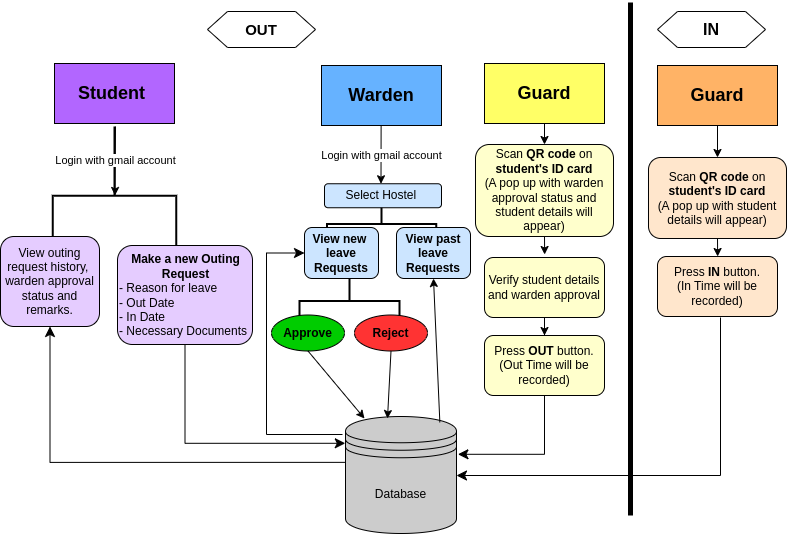

The diagram above was exported from draw.io. Its source (the exported page's mxGraphModel, read from the mxfile embedded in the PNG):
<mxGraphModel dx="1048" dy="713" grid="1" gridSize="9" guides="1" tooltips="1" connect="1" arrows="1" fold="1" page="1" pageScale="1" pageWidth="827" pageHeight="1169" math="0" shadow="0" adaptiveColors="auto">
  <root>
    <mxCell id="WIyWlLk6GJQsqaUBKTNV-0" />
    <mxCell id="WIyWlLk6GJQsqaUBKTNV-1" parent="WIyWlLk6GJQsqaUBKTNV-0" />
    <mxCell id="2AlRdceguFRPEqcqShfv-0" value="&lt;font style=&quot;font-size: 18px;&quot;&gt;&lt;b&gt;Student&amp;nbsp;&lt;/b&gt;&lt;/font&gt;" style="rounded=0;whiteSpace=wrap;html=1;labelBackgroundColor=none;fillColor=#B266FF;" parent="WIyWlLk6GJQsqaUBKTNV-1" vertex="1">
      <mxGeometry x="72" y="70" width="120" height="60" as="geometry" />
    </mxCell>
    <mxCell id="2AlRdceguFRPEqcqShfv-3" value="" style="strokeWidth=2;html=1;shape=mxgraph.flowchart.annotation_2;align=left;labelPosition=right;pointerEvents=1;rotation=90;labelBackgroundColor=none;" parent="WIyWlLk6GJQsqaUBKTNV-1" vertex="1">
      <mxGeometry x="62.75" y="140.5" width="138.5" height="123.5" as="geometry" />
    </mxCell>
    <mxCell id="2AlRdceguFRPEqcqShfv-4" value="View&amp;nbsp;outing request history,&amp;nbsp;&lt;div&gt;&lt;span style=&quot;background-color: transparent;&quot;&gt;warden approval status and&lt;/span&gt;&lt;div&gt;remarks.&lt;/div&gt;&lt;/div&gt;" style="rounded=1;whiteSpace=wrap;html=1;align=center;fillColor=#E5CCFF;" parent="WIyWlLk6GJQsqaUBKTNV-1" vertex="1">
      <mxGeometry x="18" y="243" width="99" height="90" as="geometry" />
    </mxCell>
    <mxCell id="2AlRdceguFRPEqcqShfv-5" value="&lt;div style=&quot;text-align: center;&quot;&gt;&lt;span style=&quot;background-color: transparent; color: light-dark(rgb(0, 0, 0), rgb(255, 255, 255));&quot;&gt;&lt;b&gt;Make a new Outing Request&lt;/b&gt;&lt;/span&gt;&lt;/div&gt;&lt;div&gt;- Reason for leave&lt;/div&gt;&lt;div&gt;- Out Date&lt;/div&gt;&lt;div&gt;- In Date&lt;/div&gt;&lt;div&gt;- Necessary Documents&lt;/div&gt;" style="rounded=1;whiteSpace=wrap;html=1;align=left;fillColor=#E5CCFF;" parent="WIyWlLk6GJQsqaUBKTNV-1" vertex="1">
      <mxGeometry x="135" y="252" width="135" height="99" as="geometry" />
    </mxCell>
    <mxCell id="2AlRdceguFRPEqcqShfv-9" value="" style="endArrow=classic;html=1;rounded=0;exitX=0;exitY=0.5;exitDx=0;exitDy=0;exitPerimeter=0;entryX=0.498;entryY=0.504;entryDx=0;entryDy=0;entryPerimeter=0;elbow=vertical;" parent="WIyWlLk6GJQsqaUBKTNV-1" edge="1">
      <mxGeometry relative="1" as="geometry">
        <mxPoint x="133" y="133" as="sourcePoint" />
        <mxPoint x="132.50599999999997" y="201.97299999999996" as="targetPoint" />
      </mxGeometry>
    </mxCell>
    <mxCell id="2AlRdceguFRPEqcqShfv-10" value="Login with gmail account" style="edgeLabel;resizable=0;html=1;;align=center;verticalAlign=middle;" parent="2AlRdceguFRPEqcqShfv-9" connectable="0" vertex="1">
      <mxGeometry relative="1" as="geometry" />
    </mxCell>
    <mxCell id="2AlRdceguFRPEqcqShfv-32" value="Database" style="shape=datastore;whiteSpace=wrap;html=1;fillColor=#CCCCCC;" parent="WIyWlLk6GJQsqaUBKTNV-1" vertex="1">
      <mxGeometry x="363" y="423" width="111" height="117" as="geometry" />
    </mxCell>
    <mxCell id="2AlRdceguFRPEqcqShfv-34" value="" style="edgeStyle=segmentEdgeStyle;endArrow=classic;html=1;curved=0;rounded=0;endSize=8;startSize=8;entryX=0.5;entryY=1;entryDx=0;entryDy=0;exitX=-0.005;exitY=0.392;exitDx=0;exitDy=0;exitPerimeter=0;" parent="WIyWlLk6GJQsqaUBKTNV-1" source="2AlRdceguFRPEqcqShfv-32" target="2AlRdceguFRPEqcqShfv-4" edge="1">
      <mxGeometry width="50" height="50" relative="1" as="geometry">
        <mxPoint x="360" y="468" as="sourcePoint" />
        <mxPoint x="201.25" y="423" as="targetPoint" />
      </mxGeometry>
    </mxCell>
    <mxCell id="2AlRdceguFRPEqcqShfv-36" value="" style="edgeStyle=segmentEdgeStyle;endArrow=classic;html=1;curved=0;rounded=0;endSize=8;startSize=8;exitX=0.5;exitY=1;exitDx=0;exitDy=0;entryX=-0.002;entryY=0.229;entryDx=0;entryDy=0;entryPerimeter=0;" parent="WIyWlLk6GJQsqaUBKTNV-1" source="2AlRdceguFRPEqcqShfv-5" target="2AlRdceguFRPEqcqShfv-32" edge="1">
      <mxGeometry width="50" height="50" relative="1" as="geometry">
        <mxPoint x="171" y="387" as="sourcePoint" />
        <mxPoint x="288" y="423" as="targetPoint" />
        <Array as="points">
          <mxPoint x="203" y="450" />
        </Array>
      </mxGeometry>
    </mxCell>
    <mxCell id="2AlRdceguFRPEqcqShfv-42" value="" style="edgeStyle=segmentEdgeStyle;endArrow=classic;html=1;curved=0;rounded=0;endSize=8;startSize=8;entryX=1.013;entryY=0.323;entryDx=0;entryDy=0;entryPerimeter=0;exitX=0.5;exitY=1;exitDx=0;exitDy=0;" parent="WIyWlLk6GJQsqaUBKTNV-1" source="2AlRdceguFRPEqcqShfv-25" target="2AlRdceguFRPEqcqShfv-32" edge="1">
      <mxGeometry width="50" height="50" relative="1" as="geometry">
        <mxPoint x="702" y="402" as="sourcePoint" />
        <mxPoint x="477" y="460" as="targetPoint" />
        <Array as="points">
          <mxPoint x="562" y="461" />
        </Array>
      </mxGeometry>
    </mxCell>
    <mxCell id="2AlRdceguFRPEqcqShfv-57" value="" style="group" parent="WIyWlLk6GJQsqaUBKTNV-1" connectable="0" vertex="1">
      <mxGeometry x="493" y="70" width="138" height="332" as="geometry" />
    </mxCell>
    <mxCell id="2AlRdceguFRPEqcqShfv-45" style="edgeStyle=orthogonalEdgeStyle;rounded=0;orthogonalLoop=1;jettySize=auto;html=1;exitX=0.5;exitY=1;exitDx=0;exitDy=0;entryX=0.5;entryY=0;entryDx=0;entryDy=0;" parent="2AlRdceguFRPEqcqShfv-57" source="2AlRdceguFRPEqcqShfv-2" target="2AlRdceguFRPEqcqShfv-23" edge="1">
      <mxGeometry relative="1" as="geometry" />
    </mxCell>
    <mxCell id="2AlRdceguFRPEqcqShfv-2" value="&lt;b&gt;&lt;font style=&quot;font-size: 18px;&quot;&gt;Guard&lt;/font&gt;&lt;/b&gt;" style="rounded=0;whiteSpace=wrap;html=1;labelBackgroundColor=none;fillColor=#FFFF66;" parent="2AlRdceguFRPEqcqShfv-57" vertex="1">
      <mxGeometry x="9" width="120" height="60" as="geometry" />
    </mxCell>
    <mxCell id="2AlRdceguFRPEqcqShfv-49" style="edgeStyle=orthogonalEdgeStyle;rounded=0;orthogonalLoop=1;jettySize=auto;html=1;exitX=0.5;exitY=1;exitDx=0;exitDy=0;" parent="2AlRdceguFRPEqcqShfv-57" source="2AlRdceguFRPEqcqShfv-23" edge="1">
      <mxGeometry relative="1" as="geometry">
        <mxPoint x="69.14285714285711" y="191" as="targetPoint" />
      </mxGeometry>
    </mxCell>
    <mxCell id="2AlRdceguFRPEqcqShfv-23" value="Scan &lt;b&gt;QR code&lt;/b&gt; on &lt;b&gt;student's ID card&lt;/b&gt;&lt;div&gt;(A pop up with warden approval status and student details will appear)&lt;/div&gt;" style="rounded=1;whiteSpace=wrap;html=1;fillColor=#FFFFCC;" parent="2AlRdceguFRPEqcqShfv-57" vertex="1">
      <mxGeometry y="81" width="138" height="92" as="geometry" />
    </mxCell>
    <mxCell id="2AlRdceguFRPEqcqShfv-51" style="edgeStyle=orthogonalEdgeStyle;rounded=0;orthogonalLoop=1;jettySize=auto;html=1;exitX=0.5;exitY=1;exitDx=0;exitDy=0;" parent="2AlRdceguFRPEqcqShfv-57" source="2AlRdceguFRPEqcqShfv-24" target="2AlRdceguFRPEqcqShfv-25" edge="1">
      <mxGeometry relative="1" as="geometry" />
    </mxCell>
    <mxCell id="2AlRdceguFRPEqcqShfv-24" value="Verify student details and warden approval" style="rounded=1;whiteSpace=wrap;html=1;fillColor=#FFFFCC;" parent="2AlRdceguFRPEqcqShfv-57" vertex="1">
      <mxGeometry x="9" y="194" width="120" height="60" as="geometry" />
    </mxCell>
    <mxCell id="2AlRdceguFRPEqcqShfv-25" value="Press &lt;b&gt;OUT&lt;/b&gt; button.&lt;div&gt;(Out Time will be recorded)&lt;/div&gt;" style="rounded=1;whiteSpace=wrap;html=1;fillColor=#FFFFCC;" parent="2AlRdceguFRPEqcqShfv-57" vertex="1">
      <mxGeometry x="9" y="272" width="120" height="60" as="geometry" />
    </mxCell>
    <mxCell id="2AlRdceguFRPEqcqShfv-69" value="" style="edgeStyle=segmentEdgeStyle;endArrow=classic;html=1;curved=0;rounded=0;endSize=8;startSize=8;entryX=1.013;entryY=0.323;entryDx=0;entryDy=0;entryPerimeter=0;" parent="WIyWlLk6GJQsqaUBKTNV-1" edge="1">
      <mxGeometry width="50" height="50" relative="1" as="geometry">
        <mxPoint x="738" y="324" as="sourcePoint" />
        <mxPoint x="474" y="482" as="targetPoint" />
        <Array as="points">
          <mxPoint x="738" y="482" />
        </Array>
      </mxGeometry>
    </mxCell>
    <mxCell id="2AlRdceguFRPEqcqShfv-61" style="edgeStyle=orthogonalEdgeStyle;rounded=0;orthogonalLoop=1;jettySize=auto;html=1;exitX=0.5;exitY=1;exitDx=0;exitDy=0;entryX=0.5;entryY=0;entryDx=0;entryDy=0;" parent="WIyWlLk6GJQsqaUBKTNV-1" source="2AlRdceguFRPEqcqShfv-62" target="2AlRdceguFRPEqcqShfv-64" edge="1">
      <mxGeometry relative="1" as="geometry" />
    </mxCell>
    <mxCell id="2AlRdceguFRPEqcqShfv-62" value="&lt;b&gt;&lt;font style=&quot;font-size: 18px;&quot;&gt;Guard&lt;/font&gt;&lt;/b&gt;" style="rounded=0;whiteSpace=wrap;html=1;labelBackgroundColor=none;fillColor=#FFB366;" parent="WIyWlLk6GJQsqaUBKTNV-1" vertex="1">
      <mxGeometry x="675" y="72" width="120" height="60" as="geometry" />
    </mxCell>
    <mxCell id="2AlRdceguFRPEqcqShfv-63" style="edgeStyle=orthogonalEdgeStyle;rounded=0;orthogonalLoop=1;jettySize=auto;html=1;exitX=0.5;exitY=1;exitDx=0;exitDy=0;" parent="WIyWlLk6GJQsqaUBKTNV-1" source="2AlRdceguFRPEqcqShfv-64" edge="1">
      <mxGeometry relative="1" as="geometry">
        <mxPoint x="735.1428571428571" y="263" as="targetPoint" />
      </mxGeometry>
    </mxCell>
    <mxCell id="2AlRdceguFRPEqcqShfv-64" value="Scan &lt;b&gt;QR code&lt;/b&gt; on &lt;b&gt;student's ID card&lt;/b&gt;&lt;div&gt;(A pop up with student details will appear)&lt;/div&gt;" style="rounded=1;whiteSpace=wrap;html=1;fillColor=#FFE6CC;" parent="WIyWlLk6GJQsqaUBKTNV-1" vertex="1">
      <mxGeometry x="666" y="164" width="138" height="81" as="geometry" />
    </mxCell>
    <mxCell id="2AlRdceguFRPEqcqShfv-67" value="Press &lt;b&gt;IN&lt;/b&gt;&amp;nbsp;button.&lt;div&gt;(In Time will be recorded)&lt;/div&gt;" style="rounded=1;whiteSpace=wrap;html=1;fillColor=#FFE6CC;" parent="WIyWlLk6GJQsqaUBKTNV-1" vertex="1">
      <mxGeometry x="675" y="263" width="120" height="60" as="geometry" />
    </mxCell>
    <mxCell id="2AlRdceguFRPEqcqShfv-70" value="" style="endArrow=none;html=1;rounded=0;fontSize=16;fontStyle=1;strokeWidth=5;" parent="WIyWlLk6GJQsqaUBKTNV-1" edge="1">
      <mxGeometry width="50" height="50" relative="1" as="geometry">
        <mxPoint x="648" y="522" as="sourcePoint" />
        <mxPoint x="648" y="9" as="targetPoint" />
      </mxGeometry>
    </mxCell>
    <mxCell id="2AlRdceguFRPEqcqShfv-74" value="&lt;b&gt;&lt;font style=&quot;font-size: 15px;&quot;&gt;OUT&lt;/font&gt;&lt;/b&gt;" style="shape=hexagon;perimeter=hexagonPerimeter2;whiteSpace=wrap;html=1;fixedSize=1;" parent="WIyWlLk6GJQsqaUBKTNV-1" vertex="1">
      <mxGeometry x="225" y="18" width="108" height="36" as="geometry" />
    </mxCell>
    <mxCell id="2AlRdceguFRPEqcqShfv-75" value="&lt;b&gt;&lt;font style=&quot;font-size: 16px;&quot;&gt;IN&lt;/font&gt;&lt;/b&gt;" style="shape=hexagon;perimeter=hexagonPerimeter2;whiteSpace=wrap;html=1;fixedSize=1;" parent="WIyWlLk6GJQsqaUBKTNV-1" vertex="1">
      <mxGeometry x="675" y="18" width="108" height="36" as="geometry" />
    </mxCell>
    <mxCell id="2AlRdceguFRPEqcqShfv-37" value="" style="edgeStyle=elbowEdgeStyle;elbow=horizontal;endArrow=classic;html=1;curved=0;rounded=0;endSize=8;startSize=8;entryX=0;entryY=0.5;entryDx=0;entryDy=0;" parent="WIyWlLk6GJQsqaUBKTNV-1" target="2AlRdceguFRPEqcqShfv-18" edge="1">
      <mxGeometry width="50" height="50" relative="1" as="geometry">
        <mxPoint x="360" y="441" as="sourcePoint" />
        <mxPoint x="347" y="198" as="targetPoint" />
        <Array as="points">
          <mxPoint x="284" y="246" />
        </Array>
      </mxGeometry>
    </mxCell>
    <mxCell id="2AlRdceguFRPEqcqShfv-16" value="" style="endArrow=classic;html=1;rounded=0;exitX=0.551;exitY=0.969;exitDx=0;exitDy=0;exitPerimeter=0;" parent="WIyWlLk6GJQsqaUBKTNV-1" edge="1">
      <mxGeometry relative="1" as="geometry">
        <mxPoint x="398.62" y="129.39" as="sourcePoint" />
        <mxPoint x="398.5" y="190.25" as="targetPoint" />
      </mxGeometry>
    </mxCell>
    <mxCell id="2AlRdceguFRPEqcqShfv-17" value="Login with gmail account" style="edgeLabel;resizable=0;html=1;;align=center;verticalAlign=middle;" parent="2AlRdceguFRPEqcqShfv-16" connectable="0" vertex="1">
      <mxGeometry relative="1" as="geometry">
        <mxPoint y="2" as="offset" />
      </mxGeometry>
    </mxCell>
    <mxCell id="2AlRdceguFRPEqcqShfv-1" value="&lt;b&gt;&lt;font style=&quot;font-size: 18px;&quot;&gt;Warden&lt;/font&gt;&lt;/b&gt;" style="rounded=0;whiteSpace=wrap;html=1;labelBackgroundColor=none;fillColor=#66B2FF;" parent="WIyWlLk6GJQsqaUBKTNV-1" vertex="1">
      <mxGeometry x="339" y="72" width="120" height="60" as="geometry" />
    </mxCell>
    <mxCell id="2AlRdceguFRPEqcqShfv-19" value="" style="strokeWidth=2;html=1;shape=mxgraph.flowchart.annotation_2;align=left;labelPosition=right;pointerEvents=1;rotation=90;" parent="WIyWlLk6GJQsqaUBKTNV-1" vertex="1">
      <mxGeometry x="342" y="257.5" width="50" height="100" as="geometry" />
    </mxCell>
    <mxCell id="2AlRdceguFRPEqcqShfv-21" value="&lt;b&gt;Approve&lt;/b&gt;" style="ellipse;whiteSpace=wrap;html=1;fillColor=#00CC00;" parent="WIyWlLk6GJQsqaUBKTNV-1" vertex="1">
      <mxGeometry x="289" y="321.5" width="73" height="36" as="geometry" />
    </mxCell>
    <mxCell id="2AlRdceguFRPEqcqShfv-22" value="&lt;b&gt;Reject&lt;/b&gt;" style="ellipse;whiteSpace=wrap;html=1;fillColor=#FF3333;" parent="WIyWlLk6GJQsqaUBKTNV-1" vertex="1">
      <mxGeometry x="372" y="321.5" width="73" height="36" as="geometry" />
    </mxCell>
    <mxCell id="2AlRdceguFRPEqcqShfv-38" value="" style="endArrow=classic;html=1;rounded=0;exitX=0.5;exitY=1;exitDx=0;exitDy=0;" parent="WIyWlLk6GJQsqaUBKTNV-1" source="2AlRdceguFRPEqcqShfv-21" edge="1">
      <mxGeometry width="50" height="50" relative="1" as="geometry">
        <mxPoint x="346" y="380" as="sourcePoint" />
        <mxPoint x="382" y="425" as="targetPoint" />
      </mxGeometry>
    </mxCell>
    <mxCell id="nqo7v09plJMIUW30jCwo-2" value="" style="strokeWidth=2;html=1;shape=mxgraph.flowchart.annotation_2;align=left;labelPosition=right;pointerEvents=1;rotation=90;" vertex="1" parent="WIyWlLk6GJQsqaUBKTNV-1">
      <mxGeometry x="376.5" y="175.75" width="45" height="109.25" as="geometry" />
    </mxCell>
    <mxCell id="2AlRdceguFRPEqcqShfv-18" value="&lt;b&gt;View new&amp;nbsp; leave Requests&lt;/b&gt;" style="rounded=1;whiteSpace=wrap;html=1;fillColor=#CCE5FF;" parent="WIyWlLk6GJQsqaUBKTNV-1" vertex="1">
      <mxGeometry x="322" y="234" width="74" height="51" as="geometry" />
    </mxCell>
    <mxCell id="2AlRdceguFRPEqcqShfv-40" value="" style="endArrow=classic;html=1;rounded=0;exitX=0.5;exitY=1;exitDx=0;exitDy=0;" parent="WIyWlLk6GJQsqaUBKTNV-1" source="2AlRdceguFRPEqcqShfv-22" edge="1">
      <mxGeometry width="50" height="50" relative="1" as="geometry">
        <mxPoint x="418" y="380" as="sourcePoint" />
        <mxPoint x="405" y="425" as="targetPoint" />
      </mxGeometry>
    </mxCell>
    <mxCell id="nqo7v09plJMIUW30jCwo-0" value="Select Hostel&amp;nbsp;" style="rounded=1;whiteSpace=wrap;html=1;fillColor=#CCE5FF;" vertex="1" parent="WIyWlLk6GJQsqaUBKTNV-1">
      <mxGeometry x="342" y="190.25" width="117" height="24" as="geometry" />
    </mxCell>
    <mxCell id="nqo7v09plJMIUW30jCwo-1" value="&lt;b&gt;View past leave Requests&lt;/b&gt;" style="rounded=1;whiteSpace=wrap;html=1;fillColor=#CCE5FF;" vertex="1" parent="WIyWlLk6GJQsqaUBKTNV-1">
      <mxGeometry x="414" y="234" width="74" height="51" as="geometry" />
    </mxCell>
    <mxCell id="nqo7v09plJMIUW30jCwo-5" value="" style="endArrow=classic;html=1;rounded=0;exitX=0.85;exitY=0.05;exitDx=0;exitDy=0;exitPerimeter=0;entryX=0.5;entryY=1;entryDx=0;entryDy=0;" edge="1" parent="WIyWlLk6GJQsqaUBKTNV-1" source="2AlRdceguFRPEqcqShfv-32" target="nqo7v09plJMIUW30jCwo-1">
      <mxGeometry width="50" height="50" relative="1" as="geometry">
        <mxPoint x="423" y="293" as="sourcePoint" />
        <mxPoint x="473" y="243" as="targetPoint" />
      </mxGeometry>
    </mxCell>
  </root>
</mxGraphModel>